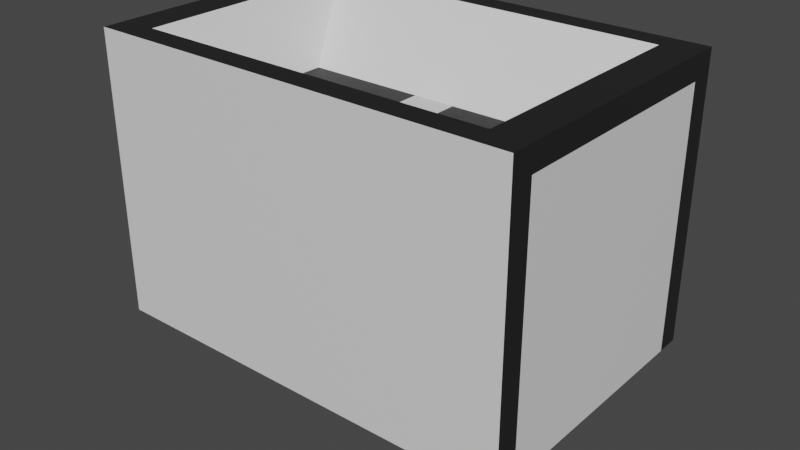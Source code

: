 # Source: canon_3.blend  (saved by Blender 2.80.75; exported with 4.5.12 LTS)
import bpy
from mathutils import Matrix  # noqa: F401  (used for matrix-valued properties, if any)

bpy.ops.wm.read_factory_settings(use_empty=True)
scene = bpy.context.scene
scene.name = 'Scene'

# ---- collections
col_collection = bpy.data.collections.new('Collection'); scene.collection.children.link(col_collection)

# ---- materials (node trees are filled in below, after node groups)
mat_material_001 = bpy.data.materials.new('Material.001')
mat_material_001.use_transparent_shadow = False
mat_material_002 = bpy.data.materials.new('Material.002')
mat_material_002.use_transparent_shadow = False

# ---- material node trees
mat_material_001.use_nodes = True; mat_material_001.node_tree.nodes.clear()
_N = mat_material_001.node_tree.nodes; _L = mat_material_001.node_tree.links
n0 = _N.new('ShaderNodeOutputMaterial'); n0.name = 'Material Output'; n0.location = (300, 300)
n1 = _N.new('ShaderNodeBsdfPrincipled'); n1.name = 'Principled BSDF'; n1.location = (10, 300)
n1.distribution = 'GGX'
n1.subsurface_method = 'BURLEY'
n1.inputs[3].default_value = 1.45
n1.inputs[27].default_value = (0.0, 0.0, 0.0, 1.0)
n1.inputs[28].default_value = 1.0
_L.new(n1.outputs[0], n0.inputs[0])
n0.is_active_output = True
mat_material_002.use_nodes = True; mat_material_002.node_tree.nodes.clear()
_N = mat_material_002.node_tree.nodes; _L = mat_material_002.node_tree.links
n0 = _N.new('ShaderNodeOutputMaterial'); n0.name = 'Material Output'; n0.location = (300, 300)
n1 = _N.new('ShaderNodeBsdfPrincipled'); n1.name = 'Principled BSDF'; n1.location = (10, 300)
n1.distribution = 'GGX'
n1.subsurface_method = 'BURLEY'
n1.inputs[0].default_value = (0.015, 0.015, 0.015, 1.0)
n1.inputs[3].default_value = 1.45
n1.inputs[27].default_value = (0.0, 0.0, 0.0, 1.0)
n1.inputs[28].default_value = 1.0
_L.new(n1.outputs[0], n0.inputs[0])
n0.is_active_output = True

# ---- world
world_world = bpy.data.worlds.new('World'); scene.world = world_world
world_world.use_nodes = True; world_world.node_tree.nodes.clear()
_N = world_world.node_tree.nodes; _L = world_world.node_tree.links
n0 = _N.new('ShaderNodeOutputWorld'); n0.name = 'World Output'; n0.location = (300, 300)
n1 = _N.new('ShaderNodeBackground'); n1.name = 'Background'; n1.location = (10, 300)
n1.inputs[0].default_value = (0.05088, 0.05088, 0.05088, 1.0)
_L.new(n1.outputs[0], n0.inputs[0])
n0.is_active_output = True
world_world.color = (0.05088, 0.05088, 0.05088)
world_world.use_sun_shadow = False
world_world.sun_shadow_jitter_overblur = 0.0

# ---- meshes
me_cube_001 = bpy.data.meshes.new('Cube.001')
me_cube_001.from_pydata([(0.375, -0.25, -0.25), (0.375, 0.25, -0.25), (0.375, -0.25, 0.25), (0.375, 0.25, 0.25), (-0.375, -0.25, -0.25), (-0.375, 0.25, -0.25), (-0.375, -0.25, 0.25), (-0.375, 0.25, 0.25), (-0.3125, -0.25, 0.25), (0.3125, -0.25, 0.25), (0.3125, 0.25, 0.25), (-0.3125, 0.25, 0.25), (0.3125, -0.25, -0.25), (-0.3125, -0.25, -0.25), (-0.3125, 0.25, -0.25), (0.3125, 0.25, -0.25), (0.375, -0.2083, -0.25), (0.375, 0.2083, -0.25), (0.375, 0.2083, 0.25), (0.375, -0.2083, 0.25), (-0.375, 0.2083, 0.25), (-0.375, -0.2083, 0.25), (-0.375, 0.2083, -0.25), (-0.375, -0.2083, -0.25), (-0.125, 0.08333, -0.375), (-0.125, -0.08333, -0.375), (0.125, 0.08333, -0.375), (0.125, -0.08333, -0.375), (0.25, 0.08333, 0.125), (0.25, -0.08333, 0.125), (-0.25, 0.08333, 0.125), (-0.25, -0.08333, 0.125), (0.375, -0.25, 0.2083), (0.375, -0.25, -0.2083), (0.375, 0.25, -0.2083), (0.375, 0.25, 0.2083), (-0.375, -0.25, -0.2083), (-0.375, -0.25, 0.2083), (-0.375, 0.25, 0.2083), (-0.375, 0.25, -0.2083), (-0.3125, 0.25, 0.2083), (-0.1911, 0.25, -0.1583), (0.3125, 0.25, 0.2083), (0.1911, 0.25, -0.1583), (0.3125, -0.25, 0.2083), (0.3125, -0.25, -0.2083), (-0.3125, -0.25, 0.2083), (-0.3125, -0.25, -0.2083), (-0.375, -0.2083, 0.2083), (-0.375, -0.2083, -0.2083), (-0.375, 0.2083, 0.2083), (-0.375, 0.2083, -0.2083), (0.375, -0.2083, -0.2083), (0.375, -0.2083, 0.2083), (0.375, 0.2083, -0.2083), (0.375, 0.2083, 0.2083), (-1.222e-07, 0.25, 0.09653), (-1.222e-07, 0.25, 0.2083), (0.3125, 0.25, -0.2083), (-0.3125, 0.25, -0.2083), (0.3125, 0.2083, 0.25), (0.3125, -0.2083, 0.25), (-0.3125, 0.2083, 0.25), (-0.3125, -0.2083, 0.25), (-0.3125, 0.2083, -0.25), (-0.3125, -0.2083, -0.25), (0.3125, 0.2083, -0.25), (0.3125, -0.2083, -0.25), (0.0375, -0.08333, 0.125), (-0.0375, -0.08333, 0.125), (-0.0375, 0.08333, 0.125), (0.0375, 0.08333, 0.125)], [], [(55, 35, 3, 18), (62, 11, 7, 20), (51, 39, 5, 22), (66, 15, 1, 17), (47, 36, 4, 13), (58, 34, 1, 15), (39, 59, 14, 5), (56, 43, 41), (33, 45, 12, 0), (45, 47, 13, 12), (22, 5, 14, 64), (64, 14, 15, 66), (18, 3, 10, 60), (60, 10, 11, 62), (9, 61, 63, 8), (30, 70, 71, 28, 60, 62), (2, 19, 61, 9), (19, 18, 60, 61), (13, 65, 67, 12), (25, 24, 26, 27), (4, 23, 65, 13), (23, 22, 64, 65), (12, 67, 16, 0), (67, 66, 17, 16), (36, 49, 23, 4), (49, 51, 22, 23), (8, 63, 21, 6), (63, 62, 20, 21), (32, 53, 19, 2), (53, 55, 18, 19), (16, 17, 54, 52), (52, 54, 55, 53), (0, 16, 52, 33), (33, 52, 53, 32), (21, 20, 50, 48), (48, 50, 51, 49), (6, 21, 48, 37), (37, 48, 49, 36), (9, 8, 46, 44), (44, 46, 47, 45), (2, 9, 44, 32), (32, 44, 45, 33), (11, 10, 42, 57, 40), (57, 42, 58), (7, 11, 40, 38), (38, 40, 59, 39), (10, 3, 35, 42), (42, 35, 34, 58), (8, 6, 37, 46), (46, 37, 36, 47), (20, 7, 38, 50), (50, 38, 39, 51), (17, 1, 34, 54), (54, 34, 35, 55), (40, 57, 59), (58, 15, 14, 59), (43, 56, 57, 58), (56, 41, 59, 57), (41, 43, 58, 59), (28, 29, 61, 60), (31, 30, 62, 63), (29, 28, 71, 68), (24, 25, 65, 64), (27, 26, 66, 67), (25, 27, 67, 65), (26, 24, 64, 66), (69, 70, 30, 31), (70, 69, 68, 71), (29, 68, 69, 31, 63, 61)])
me_cube_001.polygons.foreach_set('material_index', [1, 1, 1, 1, 0, 1, 1, 0, 0, 0, 1, 1, 1, 1, 1, 0, 1, 1, 1, 0, 1, 1, 1, 1, 1, 0, 1, 1, 1, 1, 0, 0, 1, 1, 1, 0, 1, 1, 0, 0, 0, 0, 1, 0, 1, 1, 1, 1, 0, 0, 1, 1, 1, 1, 0, 0, 0, 0, 0, 0, 0, 1, 0, 0, 1, 0, 1, 0, 0])
_uv = me_cube_001.uv_layers.new(name='UVMap')
_uv.uv.foreach_set('vector', [0.5417, 0.1667, 0.625, 0.1667, 0.625, 0.25, 0.5417, 0.25, 0.5417, 0.4167, 0.625, 0.4167, 0.625, 0.5, 0.5417, 0.5, 0.5417, 0.6667, 0.625, 0.6667, 0.625, 0.75, 0.5417, 0.75, 0.5417, 0.9167, 0.625, 0.9167, 0.625, 1.0, 0.5417, 1.0, 0.2917, 0.6667, 0.375, 0.6667, 0.375, 0.75, 0.2917, 0.75, 0.7917, 0.6667, 0.875, 0.6667, 0.875, 0.75, 0.7917, 0.75, 0.625, 0.6667, 0.7083, 0.6667, 0.7083, 0.75, 0.625, 0.75, 0.75, 0.6057, 0.7755, 0.6567, 0.7245, 0.6567, 0.125, 0.6667, 0.2083, 0.6667, 0.2083, 0.75, 0.125, 0.75, 0.2083, 0.6667, 0.2917, 0.6667, 0.2917, 0.75, 0.2083, 0.75, 0.5417, 0.75, 0.625, 0.75, 0.625, 0.8333, 0.5417, 0.8333, 0.5417, 0.8333, 0.625, 0.8333, 0.625, 0.9167, 0.5417, 0.9167, 0.5417, 0.25, 0.625, 0.25, 0.625, 0.3333, 0.5417, 0.3333, 0.5417, 0.3333, 0.625, 0.3333, 0.625, 0.4167, 0.5417, 0.4167, 0.375, 0.3333, 0.4583, 0.3333, 0.4583, 0.4167, 0.375, 0.4167, 0.5167, 0.3917, 0.5167, 0.38, 0.5167, 0.37, 0.5167, 0.3583, 0.5417, 0.3333, 0.5417, 0.4167, 0.375, 0.25, 0.4583, 0.25, 0.4583, 0.3333, 0.375, 0.3333, 0.4583, 0.25, 0.5417, 0.25, 0.5417, 0.3333, 0.4583, 0.3333, 0.375, 0.8333, 0.4583, 0.8333, 0.4583, 0.9167, 0.375, 0.9167, 0.4833, 0.8583, 0.5167, 0.8583, 0.5167, 0.8917, 0.4833, 0.8917, 0.375, 0.75, 0.4583, 0.75, 0.4583, 0.8333, 0.375, 0.8333, 0.4583, 0.75, 0.5417, 0.75, 0.5417, 0.8333, 0.4583, 0.8333, 0.375, 0.9167, 0.4583, 0.9167, 0.4583, 1.0, 0.375, 1.0, 0.4583, 0.9167, 0.5417, 0.9167, 0.5417, 1.0, 0.4583, 1.0, 0.375, 0.6667, 0.4583, 0.6667, 0.4583, 0.75, 0.375, 0.75, 0.4583, 0.6667, 0.5417, 0.6667, 0.5417, 0.75, 0.4583, 0.75, 0.375, 0.4167, 0.4583, 0.4167, 0.4583, 0.5, 0.375, 0.5, 0.4583, 0.4167, 0.5417, 0.4167, 0.5417, 0.5, 0.4583, 0.5, 0.375, 0.1667, 0.4583, 0.1667, 0.4583, 0.25, 0.375, 0.25, 0.4583, 0.1667, 0.5417, 0.1667, 0.5417, 0.25, 0.4583, 0.25, 0.4583, 0.0, 0.5417, 0.0, 0.5417, 0.08333, 0.4583, 0.08333, 0.4583, 0.08333, 0.5417, 0.08333, 0.5417, 0.1667, 0.4583, 0.1667, 0.375, 0.0, 0.4583, 0.0, 0.4583, 0.08333, 0.375, 0.08333, 0.375, 0.08333, 0.4583, 0.08333, 0.4583, 0.1667, 0.375, 0.1667, 0.4583, 0.5, 0.5417, 0.5, 0.5417, 0.5833, 0.4583, 0.5833, 0.4583, 0.5833, 0.5417, 0.5833, 0.5417, 0.6667, 0.4583, 0.6667, 0.375, 0.5, 0.4583, 0.5, 0.4583, 0.5833, 0.375, 0.5833, 0.375, 0.5833, 0.4583, 0.5833, 0.4583, 0.6667, 0.375, 0.6667, 0.2083, 0.5, 0.2917, 0.5, 0.2917, 0.5833, 0.2083, 0.5833, 0.2083, 0.5833, 0.2917, 0.5833, 0.2917, 0.6667, 0.2083, 0.6667, 0.125, 0.5, 0.2083, 0.5, 0.2083, 0.5833, 0.125, 0.5833, 0.125, 0.5833, 0.2083, 0.5833, 0.2083, 0.6667, 0.125, 0.6667, 0.7083, 0.5, 0.7917, 0.5, 0.7917, 0.5833, 0.75, 0.5833, 0.7083, 0.5833, 0.75, 0.5833, 0.7917, 0.5833, 0.7917, 0.6667, 0.625, 0.5, 0.7083, 0.5, 0.7083, 0.5833, 0.625, 0.5833, 0.625, 0.5833, 0.7083, 0.5833, 0.7083, 0.6667, 0.625, 0.6667, 0.7917, 0.5, 0.875, 0.5, 0.875, 0.5833, 0.7917, 0.5833, 0.7917, 0.5833, 0.875, 0.5833, 0.875, 0.6667, 0.7917, 0.6667, 0.2917, 0.5, 0.375, 0.5, 0.375, 0.5833, 0.2917, 0.5833, 0.2917, 0.5833, 0.375, 0.5833, 0.375, 0.6667, 0.2917, 0.6667, 0.5417, 0.5, 0.625, 0.5, 0.625, 0.5833, 0.5417, 0.5833, 0.5417, 0.5833, 0.625, 0.5833, 0.625, 0.6667, 0.5417, 0.6667, 0.5417, 0.0, 0.625, 0.0, 0.625, 0.08333, 0.5417, 0.08333, 0.5417, 0.08333, 0.625, 0.08333, 0.625, 0.1667, 0.5417, 0.1667, 0.7083, 0.5833, 0.75, 0.5833, 0.7083, 0.6667, 0.7917, 0.6667, 0.7917, 0.75, 0.7083, 0.75, 0.7083, 0.6667, 0.7755, 0.6567, 0.75, 0.6057, 0.75, 0.5833, 0.7917, 0.6667, 0.75, 0.6057, 0.7245, 0.6567, 0.7083, 0.6667, 0.75, 0.5833, 0.7245, 0.6567, 0.7755, 0.6567, 0.7917, 0.6667, 0.7083, 0.6667, 0.5167, 0.3583, 0.4833, 0.3583, 0.4583, 0.3333, 0.5417, 0.3333, 0.4833, 0.3917, 0.5167, 0.3917, 0.5417, 0.4167, 0.4583, 0.4167, 0.4833, 0.3583, 0.5167, 0.3583, 0.5167, 0.37, 0.4833, 0.37, 0.5167, 0.8583, 0.4833, 0.8583, 0.4583, 0.8333, 0.5417, 0.8333, 0.4833, 0.8917, 0.5167, 0.8917, 0.5417, 0.9167, 0.4583, 0.9167, 0.4833, 0.8583, 0.4833, 0.8917, 0.4583, 0.9167, 0.4583, 0.8333, 0.5167, 0.8917, 0.5167, 0.8583, 0.5417, 0.8333, 0.5417, 0.9167, 0.4833, 0.38, 0.5167, 0.38, 0.5167, 0.3917, 0.4833, 0.3917, 0.5167, 0.38, 0.4833, 0.38, 0.4833, 0.37, 0.5167, 0.37, 0.4833, 0.3583, 0.4833, 0.37, 0.4833, 0.38, 0.4833, 0.3917, 0.4583, 0.4167, 0.4583, 0.3333])
me_cube_001.materials.append(mat_material_001)
me_cube_001.materials.append(mat_material_002)
me_cube_001.use_remesh_preserve_volume = False
me_cube_001.use_remesh_preserve_attributes = False
me_cube_001.use_mirror_vertex_groups = False
me_cube_001.update()

# ---- objects
ob_cube = bpy.data.objects.new('Cube', me_cube_001)

# ---- transforms, parenting, visibility, modifiers, constraints
ob_cube.location = (0.0, 0.0, 0.0)
ob_cube.lineart.crease_threshold = 0.0

# ---- collection membership
col_collection.objects.link(ob_cube)

# ---- scene / render settings (as saved in the file)
scene.frame_start = 1; scene.frame_end = 250; scene.frame_set(1)
scene.render.engine = 'BLENDER_EEVEE_NEXT'
scene.cycles.use_denoising = False
scene.cycles.samples = 128
scene.cycles.sampling_pattern = 'TABULATED_SOBOL'
scene.cycles.use_adaptive_sampling = False
scene.cycles.use_light_tree = False
scene.view_settings.view_transform = 'Filmic'
bpy.context.view_layer.update()

# ---- added for rendering (the .blend has no active camera and no usable light): camera, sun
cam_auto = bpy.data.cameras.new('AutoCamera')
cam_auto.lens = 50.0
cam_auto.sensor_width = 36.0
cam_auto.clip_end = 1000.0
ob_auto_camera = bpy.data.objects.new('AutoCamera', cam_auto)
scene.collection.objects.link(ob_auto_camera)
ob_auto_camera.location = (1.01485, -1.21782, 0.749381)
ob_auto_camera.rotation_euler = (1.09748, -7.21219e-08, 0.694738)
scene.camera = ob_auto_camera
light_auto_sun = bpy.data.lights.new('AutoSun', 'SUN')
light_auto_sun.energy = 3.0
light_auto_sun.angle = 0.0523599
ob_auto_sun = bpy.data.objects.new('AutoSun', light_auto_sun)
scene.collection.objects.link(ob_auto_sun)
ob_auto_sun.rotation_euler = (0.872665, 0.174533, 0.523599)
bpy.context.view_layer.update()
